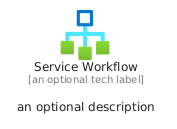

The diagram above was rendered by PlantUML. Its source (embedded in the PNG):
@startuml
' configures the library
!global $INCLUSION_MODE="local"
!global $LIB_BASE_LOCATION="../../.."

' loads the library's bootstrap
!include $LIB_BASE_LOCATION/bootstrap.puml

' loads the package bootstrap
include('azure/bootstrap')

' loads the Item which embeds the element ServiceWorkflow
include('azure/Item/General/ServiceWorkflow')

' renders the element
ServiceWorkflow('ServiceWorkflow', 'Service Workflow', 'an optional tech label', 'an optional description')
@enduml